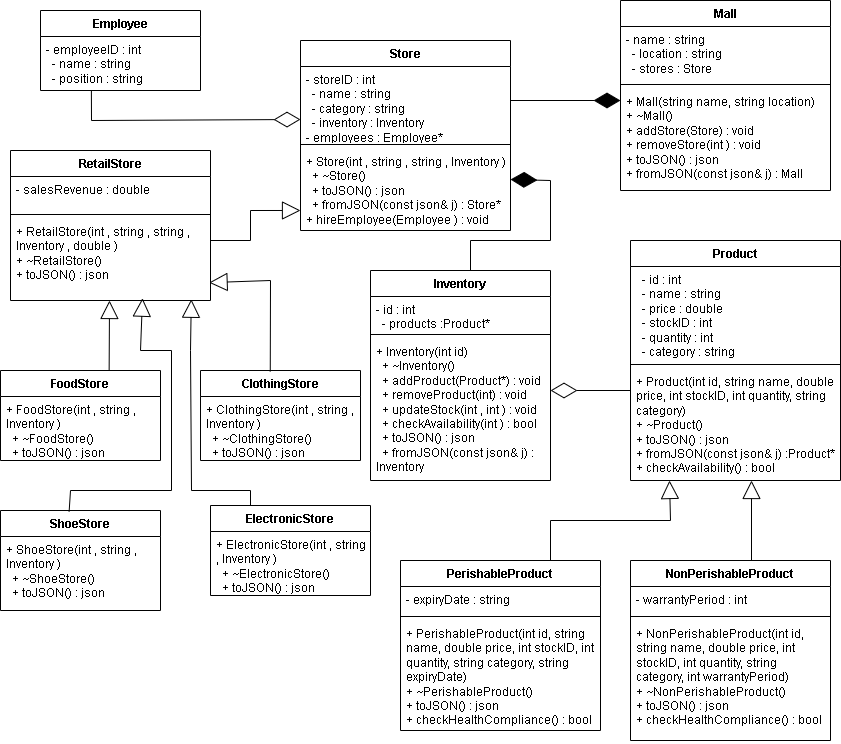

The diagram above was exported from draw.io. Its source (the exported page's mxGraphModel, read from the mxfile embedded in the PNG):
<mxGraphModel dx="880" dy="521" grid="1" gridSize="10" guides="1" tooltips="1" connect="1" arrows="1" fold="1" page="1" pageScale="1" pageWidth="850" pageHeight="1100" math="0" shadow="0">
  <root>
    <mxCell id="0" />
    <mxCell id="1" parent="0" />
    <mxCell id="Nz17DVWMXRnZ6DpOTCms-11" value="Product" style="swimlane;fontStyle=1;align=center;verticalAlign=top;childLayout=stackLayout;horizontal=1;startSize=26;horizontalStack=0;resizeParent=1;resizeParentMax=0;resizeLast=0;collapsible=1;marginBottom=0;whiteSpace=wrap;html=1;" parent="1" vertex="1">
      <mxGeometry x="640" y="240" width="210" height="240" as="geometry">
        <mxRectangle x="80" y="110" width="80" height="30" as="alternateBounds" />
      </mxGeometry>
    </mxCell>
    <mxCell id="Nz17DVWMXRnZ6DpOTCms-12" value="&lt;div&gt;&amp;nbsp; - id : int&lt;/div&gt;&lt;div&gt;&amp;nbsp; - name : string&lt;/div&gt;&lt;div&gt;&amp;nbsp; - price : double&lt;/div&gt;&lt;div&gt;&amp;nbsp; - stockID : int&lt;/div&gt;&lt;div&gt;&amp;nbsp; - quantity : int&lt;/div&gt;&lt;div&gt;&amp;nbsp; - category : string&lt;/div&gt;" style="text;strokeColor=none;fillColor=none;align=left;verticalAlign=top;spacingLeft=4;spacingRight=4;overflow=hidden;rotatable=0;points=[[0,0.5],[1,0.5]];portConstraint=eastwest;whiteSpace=wrap;html=1;" parent="Nz17DVWMXRnZ6DpOTCms-11" vertex="1">
      <mxGeometry y="26" width="210" height="94" as="geometry" />
    </mxCell>
    <mxCell id="Nz17DVWMXRnZ6DpOTCms-13" value="" style="line;strokeWidth=1;fillColor=none;align=left;verticalAlign=middle;spacingTop=-1;spacingLeft=3;spacingRight=3;rotatable=0;labelPosition=right;points=[];portConstraint=eastwest;strokeColor=inherit;" parent="Nz17DVWMXRnZ6DpOTCms-11" vertex="1">
      <mxGeometry y="120" width="210" height="8" as="geometry" />
    </mxCell>
    <mxCell id="Nz17DVWMXRnZ6DpOTCms-14" value="&lt;div&gt;+ Product(int id, string name, double price, int stockID, int quantity, string category)&lt;/div&gt;&lt;div&gt;+ ~Product()&lt;/div&gt;&lt;div&gt;+ toJSON() : json&lt;/div&gt;&lt;div&gt;+ fromJSON(const json&amp;amp; j) :Product*&lt;/div&gt;&lt;div&gt;+ checkAvailability() : bool&lt;/div&gt;" style="text;strokeColor=none;fillColor=none;align=left;verticalAlign=top;spacingLeft=4;spacingRight=4;overflow=hidden;rotatable=0;points=[[0,0.5],[1,0.5]];portConstraint=eastwest;whiteSpace=wrap;html=1;" parent="Nz17DVWMXRnZ6DpOTCms-11" vertex="1">
      <mxGeometry y="128" width="210" height="112" as="geometry" />
    </mxCell>
    <mxCell id="Nz17DVWMXRnZ6DpOTCms-15" value="PerishableProduct" style="swimlane;fontStyle=1;align=center;verticalAlign=top;childLayout=stackLayout;horizontal=1;startSize=26;horizontalStack=0;resizeParent=1;resizeParentMax=0;resizeLast=0;collapsible=1;marginBottom=0;whiteSpace=wrap;html=1;" parent="1" vertex="1">
      <mxGeometry x="410" y="560" width="200" height="170" as="geometry" />
    </mxCell>
    <mxCell id="Nz17DVWMXRnZ6DpOTCms-16" value="- expiryDate : string" style="text;strokeColor=none;fillColor=none;align=left;verticalAlign=top;spacingLeft=4;spacingRight=4;overflow=hidden;rotatable=0;points=[[0,0.5],[1,0.5]];portConstraint=eastwest;whiteSpace=wrap;html=1;" parent="Nz17DVWMXRnZ6DpOTCms-15" vertex="1">
      <mxGeometry y="26" width="200" height="26" as="geometry" />
    </mxCell>
    <mxCell id="Nz17DVWMXRnZ6DpOTCms-17" value="" style="line;strokeWidth=1;fillColor=none;align=left;verticalAlign=middle;spacingTop=-1;spacingLeft=3;spacingRight=3;rotatable=0;labelPosition=right;points=[];portConstraint=eastwest;strokeColor=inherit;" parent="Nz17DVWMXRnZ6DpOTCms-15" vertex="1">
      <mxGeometry y="52" width="200" height="8" as="geometry" />
    </mxCell>
    <mxCell id="Nz17DVWMXRnZ6DpOTCms-18" value="&lt;div&gt;+ PerishableProduct(int id, string name, double price, int stockID, int quantity, string category, string expiryDate)&lt;/div&gt;&lt;div&gt;+ ~PerishableProduct()&lt;/div&gt;&lt;div&gt;+ toJSON() : json&lt;/div&gt;&lt;div&gt;+ checkHealthCompliance() : bool&lt;/div&gt;" style="text;strokeColor=none;fillColor=none;align=left;verticalAlign=top;spacingLeft=4;spacingRight=4;overflow=hidden;rotatable=0;points=[[0,0.5],[1,0.5]];portConstraint=eastwest;whiteSpace=wrap;html=1;" parent="Nz17DVWMXRnZ6DpOTCms-15" vertex="1">
      <mxGeometry y="60" width="200" height="110" as="geometry" />
    </mxCell>
    <mxCell id="Nz17DVWMXRnZ6DpOTCms-19" value="NonPerishableProduct" style="swimlane;fontStyle=1;align=center;verticalAlign=top;childLayout=stackLayout;horizontal=1;startSize=26;horizontalStack=0;resizeParent=1;resizeParentMax=0;resizeLast=0;collapsible=1;marginBottom=0;whiteSpace=wrap;html=1;" parent="1" vertex="1">
      <mxGeometry x="640" y="560" width="200" height="180" as="geometry" />
    </mxCell>
    <mxCell id="Nz17DVWMXRnZ6DpOTCms-20" value="- warrantyPeriod : int" style="text;strokeColor=none;fillColor=none;align=left;verticalAlign=top;spacingLeft=4;spacingRight=4;overflow=hidden;rotatable=0;points=[[0,0.5],[1,0.5]];portConstraint=eastwest;whiteSpace=wrap;html=1;" parent="Nz17DVWMXRnZ6DpOTCms-19" vertex="1">
      <mxGeometry y="26" width="200" height="26" as="geometry" />
    </mxCell>
    <mxCell id="Nz17DVWMXRnZ6DpOTCms-21" value="" style="line;strokeWidth=1;fillColor=none;align=left;verticalAlign=middle;spacingTop=-1;spacingLeft=3;spacingRight=3;rotatable=0;labelPosition=right;points=[];portConstraint=eastwest;strokeColor=inherit;" parent="Nz17DVWMXRnZ6DpOTCms-19" vertex="1">
      <mxGeometry y="52" width="200" height="8" as="geometry" />
    </mxCell>
    <mxCell id="Nz17DVWMXRnZ6DpOTCms-22" value="&lt;div&gt;+ NonPerishableProduct(int id, string name, double price, int stockID, int quantity, string category, int warrantyPeriod)&lt;/div&gt;&lt;div&gt;+ ~NonPerishableProduct()&lt;/div&gt;&lt;div&gt;+ toJSON() : json&lt;/div&gt;&lt;div&gt;+ checkHealthCompliance() : bool&lt;/div&gt;" style="text;strokeColor=none;fillColor=none;align=left;verticalAlign=top;spacingLeft=4;spacingRight=4;overflow=hidden;rotatable=0;points=[[0,0.5],[1,0.5]];portConstraint=eastwest;whiteSpace=wrap;html=1;" parent="Nz17DVWMXRnZ6DpOTCms-19" vertex="1">
      <mxGeometry y="60" width="200" height="120" as="geometry" />
    </mxCell>
    <mxCell id="Nz17DVWMXRnZ6DpOTCms-23" value="Inventory" style="swimlane;fontStyle=1;align=center;verticalAlign=top;childLayout=stackLayout;horizontal=1;startSize=26;horizontalStack=0;resizeParent=1;resizeParentMax=0;resizeLast=0;collapsible=1;marginBottom=0;whiteSpace=wrap;html=1;" parent="1" vertex="1">
      <mxGeometry x="380" y="270" width="180" height="210" as="geometry" />
    </mxCell>
    <mxCell id="Nz17DVWMXRnZ6DpOTCms-24" value="&lt;div&gt;- id : int&lt;/div&gt;&lt;div&gt;&amp;nbsp; - products :Product*&lt;/div&gt;" style="text;strokeColor=none;fillColor=none;align=left;verticalAlign=top;spacingLeft=4;spacingRight=4;overflow=hidden;rotatable=0;points=[[0,0.5],[1,0.5]];portConstraint=eastwest;whiteSpace=wrap;html=1;" parent="Nz17DVWMXRnZ6DpOTCms-23" vertex="1">
      <mxGeometry y="26" width="180" height="34" as="geometry" />
    </mxCell>
    <mxCell id="Nz17DVWMXRnZ6DpOTCms-25" value="" style="line;strokeWidth=1;fillColor=none;align=left;verticalAlign=middle;spacingTop=-1;spacingLeft=3;spacingRight=3;rotatable=0;labelPosition=right;points=[];portConstraint=eastwest;strokeColor=inherit;" parent="Nz17DVWMXRnZ6DpOTCms-23" vertex="1">
      <mxGeometry y="60" width="180" height="8" as="geometry" />
    </mxCell>
    <mxCell id="Nz17DVWMXRnZ6DpOTCms-26" value="&lt;div&gt;+ Inventory(int id)&lt;/div&gt;&lt;div&gt;&amp;nbsp; + ~Inventory()&lt;/div&gt;&lt;div&gt;&amp;nbsp; + addProduct(Product*) : void&lt;/div&gt;&lt;div&gt;&amp;nbsp; + removeProduct(int) : void&lt;/div&gt;&lt;div&gt;&amp;nbsp; + updateStock(int , int ) : void&lt;/div&gt;&lt;div&gt;&amp;nbsp; + checkAvailability(int ) : bool&lt;/div&gt;&lt;div&gt;&amp;nbsp; + toJSON() : json&lt;/div&gt;&lt;div&gt;&amp;nbsp; + fromJSON(const json&amp;amp; j) : Inventory&lt;/div&gt;" style="text;strokeColor=none;fillColor=none;align=left;verticalAlign=top;spacingLeft=4;spacingRight=4;overflow=hidden;rotatable=0;points=[[0,0.5],[1,0.5]];portConstraint=eastwest;whiteSpace=wrap;html=1;" parent="Nz17DVWMXRnZ6DpOTCms-23" vertex="1">
      <mxGeometry y="68" width="180" height="142" as="geometry" />
    </mxCell>
    <mxCell id="Nz17DVWMXRnZ6DpOTCms-27" value="Store" style="swimlane;fontStyle=1;align=center;verticalAlign=top;childLayout=stackLayout;horizontal=1;startSize=26;horizontalStack=0;resizeParent=1;resizeParentMax=0;resizeLast=0;collapsible=1;marginBottom=0;whiteSpace=wrap;html=1;" parent="1" vertex="1">
      <mxGeometry x="310" y="40" width="210" height="190" as="geometry" />
    </mxCell>
    <mxCell id="Nz17DVWMXRnZ6DpOTCms-57" value="" style="endArrow=diamondThin;endFill=1;endSize=24;html=1;rounded=0;" parent="Nz17DVWMXRnZ6DpOTCms-27" edge="1">
      <mxGeometry width="160" relative="1" as="geometry">
        <mxPoint x="210" y="60" as="sourcePoint" />
        <mxPoint x="320" y="60" as="targetPoint" />
      </mxGeometry>
    </mxCell>
    <mxCell id="Nz17DVWMXRnZ6DpOTCms-28" value="&lt;div&gt;- storeID : int&lt;/div&gt;&lt;div&gt;&amp;nbsp; - name : string&lt;/div&gt;&lt;div&gt;&amp;nbsp; - category : string&lt;/div&gt;&lt;div&gt;&amp;nbsp; - inventory : Inventory&lt;/div&gt;&lt;div&gt;- employees : Employee*&lt;/div&gt;" style="text;strokeColor=none;fillColor=none;align=left;verticalAlign=top;spacingLeft=4;spacingRight=4;overflow=hidden;rotatable=0;points=[[0,0.5],[1,0.5]];portConstraint=eastwest;whiteSpace=wrap;html=1;" parent="Nz17DVWMXRnZ6DpOTCms-27" vertex="1">
      <mxGeometry y="26" width="210" height="74" as="geometry" />
    </mxCell>
    <mxCell id="Nz17DVWMXRnZ6DpOTCms-29" value="" style="line;strokeWidth=1;fillColor=none;align=left;verticalAlign=middle;spacingTop=-1;spacingLeft=3;spacingRight=3;rotatable=0;labelPosition=right;points=[];portConstraint=eastwest;strokeColor=inherit;" parent="Nz17DVWMXRnZ6DpOTCms-27" vertex="1">
      <mxGeometry y="100" width="210" height="8" as="geometry" />
    </mxCell>
    <mxCell id="Nz17DVWMXRnZ6DpOTCms-30" value="&lt;div&gt;+ Store(int , string , string , Inventory )&lt;/div&gt;&lt;div&gt;&amp;nbsp; + ~Store()&lt;/div&gt;&lt;div&gt;&amp;nbsp; + toJSON() : json&lt;/div&gt;&lt;div&gt;&amp;nbsp; + fromJSON(const json&amp;amp; j) : Store*&lt;/div&gt;&lt;div&gt;+ hireEmployee(Employee ) : void&lt;/div&gt;" style="text;strokeColor=none;fillColor=none;align=left;verticalAlign=top;spacingLeft=4;spacingRight=4;overflow=hidden;rotatable=0;points=[[0,0.5],[1,0.5]];portConstraint=eastwest;whiteSpace=wrap;html=1;" parent="Nz17DVWMXRnZ6DpOTCms-27" vertex="1">
      <mxGeometry y="108" width="210" height="82" as="geometry" />
    </mxCell>
    <mxCell id="Nz17DVWMXRnZ6DpOTCms-31" value="Mall" style="swimlane;fontStyle=1;align=center;verticalAlign=top;childLayout=stackLayout;horizontal=1;startSize=26;horizontalStack=0;resizeParent=1;resizeParentMax=0;resizeLast=0;collapsible=1;marginBottom=0;whiteSpace=wrap;html=1;" parent="1" vertex="1">
      <mxGeometry x="630" width="210" height="190" as="geometry" />
    </mxCell>
    <mxCell id="Nz17DVWMXRnZ6DpOTCms-32" value="&lt;div&gt;- name : string&lt;/div&gt;&lt;div&gt;&amp;nbsp; - location : string&lt;/div&gt;&lt;div&gt;&amp;nbsp; - stores : Store&lt;/div&gt;" style="text;strokeColor=none;fillColor=none;align=left;verticalAlign=top;spacingLeft=4;spacingRight=4;overflow=hidden;rotatable=0;points=[[0,0.5],[1,0.5]];portConstraint=eastwest;whiteSpace=wrap;html=1;" parent="Nz17DVWMXRnZ6DpOTCms-31" vertex="1">
      <mxGeometry y="26" width="210" height="54" as="geometry" />
    </mxCell>
    <mxCell id="Nz17DVWMXRnZ6DpOTCms-33" value="" style="line;strokeWidth=1;fillColor=none;align=left;verticalAlign=middle;spacingTop=-1;spacingLeft=3;spacingRight=3;rotatable=0;labelPosition=right;points=[];portConstraint=eastwest;strokeColor=inherit;" parent="Nz17DVWMXRnZ6DpOTCms-31" vertex="1">
      <mxGeometry y="80" width="210" height="8" as="geometry" />
    </mxCell>
    <mxCell id="Nz17DVWMXRnZ6DpOTCms-34" value="&lt;div&gt;+ Mall(string name, string location)&lt;/div&gt;&lt;div&gt;+ ~Mall()&lt;/div&gt;&lt;div&gt;&lt;span style=&quot;background-color: transparent; color: light-dark(rgb(0, 0, 0), rgb(255, 255, 255));&quot;&gt;+ addStore(Store) : void&lt;/span&gt;&lt;/div&gt;&lt;div&gt;+ removeStore(int ) : void&lt;/div&gt;&lt;div&gt;+ toJSON() : json&lt;/div&gt;&lt;div&gt;+ fromJSON(const json&amp;amp; j) : Mall&lt;/div&gt;" style="text;strokeColor=none;fillColor=none;align=left;verticalAlign=top;spacingLeft=4;spacingRight=4;overflow=hidden;rotatable=0;points=[[0,0.5],[1,0.5]];portConstraint=eastwest;whiteSpace=wrap;html=1;" parent="Nz17DVWMXRnZ6DpOTCms-31" vertex="1">
      <mxGeometry y="88" width="210" height="102" as="geometry" />
    </mxCell>
    <mxCell id="Nz17DVWMXRnZ6DpOTCms-35" value="RetailStore" style="swimlane;fontStyle=1;align=center;verticalAlign=top;childLayout=stackLayout;horizontal=1;startSize=26;horizontalStack=0;resizeParent=1;resizeParentMax=0;resizeLast=0;collapsible=1;marginBottom=0;whiteSpace=wrap;html=1;" parent="1" vertex="1">
      <mxGeometry x="20" y="150" width="200" height="150" as="geometry" />
    </mxCell>
    <mxCell id="Nz17DVWMXRnZ6DpOTCms-36" value="- salesRevenue : double&lt;div&gt;&lt;br&gt;&lt;/div&gt;" style="text;strokeColor=none;fillColor=none;align=left;verticalAlign=top;spacingLeft=4;spacingRight=4;overflow=hidden;rotatable=0;points=[[0,0.5],[1,0.5]];portConstraint=eastwest;whiteSpace=wrap;html=1;" parent="Nz17DVWMXRnZ6DpOTCms-35" vertex="1">
      <mxGeometry y="26" width="200" height="34" as="geometry" />
    </mxCell>
    <mxCell id="Nz17DVWMXRnZ6DpOTCms-37" value="" style="line;strokeWidth=1;fillColor=none;align=left;verticalAlign=middle;spacingTop=-1;spacingLeft=3;spacingRight=3;rotatable=0;labelPosition=right;points=[];portConstraint=eastwest;strokeColor=inherit;" parent="Nz17DVWMXRnZ6DpOTCms-35" vertex="1">
      <mxGeometry y="60" width="200" height="8" as="geometry" />
    </mxCell>
    <mxCell id="Nz17DVWMXRnZ6DpOTCms-38" value="&lt;div&gt;+ RetailStore(int , string , string , Inventory , double )&lt;/div&gt;&lt;div&gt;+ ~RetailStore()&lt;/div&gt;&lt;div&gt;+ toJSON() : json&lt;/div&gt;&lt;div&gt;&lt;br&gt;&lt;/div&gt;" style="text;strokeColor=none;fillColor=none;align=left;verticalAlign=top;spacingLeft=4;spacingRight=4;overflow=hidden;rotatable=0;points=[[0,0.5],[1,0.5]];portConstraint=eastwest;whiteSpace=wrap;html=1;" parent="Nz17DVWMXRnZ6DpOTCms-35" vertex="1">
      <mxGeometry y="68" width="200" height="82" as="geometry" />
    </mxCell>
    <mxCell id="Nz17DVWMXRnZ6DpOTCms-43" value="FoodStore" style="swimlane;fontStyle=1;align=center;verticalAlign=top;childLayout=stackLayout;horizontal=1;startSize=26;horizontalStack=0;resizeParent=1;resizeParentMax=0;resizeLast=0;collapsible=1;marginBottom=0;whiteSpace=wrap;html=1;" parent="1" vertex="1">
      <mxGeometry x="10" y="370" width="160" height="90" as="geometry" />
    </mxCell>
    <mxCell id="Nz17DVWMXRnZ6DpOTCms-44" value="&lt;div&gt;+ FoodStore(int , string , Inventory )&lt;/div&gt;&lt;div&gt;&amp;nbsp; + ~FoodStore()&lt;/div&gt;&lt;div&gt;&amp;nbsp; + toJSON() : json&lt;/div&gt;" style="text;strokeColor=none;fillColor=none;align=left;verticalAlign=top;spacingLeft=4;spacingRight=4;overflow=hidden;rotatable=0;points=[[0,0.5],[1,0.5]];portConstraint=eastwest;whiteSpace=wrap;html=1;" parent="Nz17DVWMXRnZ6DpOTCms-43" vertex="1">
      <mxGeometry y="26" width="160" height="64" as="geometry" />
    </mxCell>
    <mxCell id="Nz17DVWMXRnZ6DpOTCms-47" value="ClothingStore" style="swimlane;fontStyle=1;align=center;verticalAlign=top;childLayout=stackLayout;horizontal=1;startSize=26;horizontalStack=0;resizeParent=1;resizeParentMax=0;resizeLast=0;collapsible=1;marginBottom=0;whiteSpace=wrap;html=1;" parent="1" vertex="1">
      <mxGeometry x="210" y="370" width="160" height="90" as="geometry" />
    </mxCell>
    <mxCell id="Nz17DVWMXRnZ6DpOTCms-48" value="&lt;div&gt;+ ClothingStore(int , string , Inventory )&lt;/div&gt;&lt;div&gt;&amp;nbsp; + ~ClothingStore()&lt;/div&gt;&lt;div&gt;&amp;nbsp; + toJSON() : json&lt;/div&gt;" style="text;strokeColor=none;fillColor=none;align=left;verticalAlign=top;spacingLeft=4;spacingRight=4;overflow=hidden;rotatable=0;points=[[0,0.5],[1,0.5]];portConstraint=eastwest;whiteSpace=wrap;html=1;" parent="Nz17DVWMXRnZ6DpOTCms-47" vertex="1">
      <mxGeometry y="26" width="160" height="64" as="geometry" />
    </mxCell>
    <mxCell id="Nz17DVWMXRnZ6DpOTCms-49" value="ShoeStore" style="swimlane;fontStyle=1;align=center;verticalAlign=top;childLayout=stackLayout;horizontal=1;startSize=26;horizontalStack=0;resizeParent=1;resizeParentMax=0;resizeLast=0;collapsible=1;marginBottom=0;whiteSpace=wrap;html=1;" parent="1" vertex="1">
      <mxGeometry x="10" y="510" width="160" height="100" as="geometry" />
    </mxCell>
    <mxCell id="Nz17DVWMXRnZ6DpOTCms-50" value="&lt;div&gt;+ ShoeStore(int , string , Inventory )&lt;/div&gt;&lt;div&gt;&amp;nbsp; + ~ShoeStore()&lt;/div&gt;&lt;div&gt;&amp;nbsp; + toJSON() : json&lt;/div&gt;" style="text;strokeColor=none;fillColor=none;align=left;verticalAlign=top;spacingLeft=4;spacingRight=4;overflow=hidden;rotatable=0;points=[[0,0.5],[1,0.5]];portConstraint=eastwest;whiteSpace=wrap;html=1;" parent="Nz17DVWMXRnZ6DpOTCms-49" vertex="1">
      <mxGeometry y="26" width="160" height="74" as="geometry" />
    </mxCell>
    <mxCell id="Nz17DVWMXRnZ6DpOTCms-51" value="ElectronicStore" style="swimlane;fontStyle=1;align=center;verticalAlign=top;childLayout=stackLayout;horizontal=1;startSize=26;horizontalStack=0;resizeParent=1;resizeParentMax=0;resizeLast=0;collapsible=1;marginBottom=0;whiteSpace=wrap;html=1;" parent="1" vertex="1">
      <mxGeometry x="220" y="505" width="160" height="90" as="geometry" />
    </mxCell>
    <mxCell id="Nz17DVWMXRnZ6DpOTCms-52" value="&lt;div&gt;+ ElectronicStore(int , string , Inventory )&lt;/div&gt;&lt;div&gt;&amp;nbsp; + ~ElectronicStore()&lt;/div&gt;&lt;div&gt;&amp;nbsp; + toJSON() : json&lt;/div&gt;" style="text;strokeColor=none;fillColor=none;align=left;verticalAlign=top;spacingLeft=4;spacingRight=4;overflow=hidden;rotatable=0;points=[[0,0.5],[1,0.5]];portConstraint=eastwest;whiteSpace=wrap;html=1;" parent="Nz17DVWMXRnZ6DpOTCms-51" vertex="1">
      <mxGeometry y="26" width="160" height="64" as="geometry" />
    </mxCell>
    <mxCell id="Nz17DVWMXRnZ6DpOTCms-53" value="Employee" style="swimlane;fontStyle=1;align=center;verticalAlign=top;childLayout=stackLayout;horizontal=1;startSize=26;horizontalStack=0;resizeParent=1;resizeParentMax=0;resizeLast=0;collapsible=1;marginBottom=0;whiteSpace=wrap;html=1;" parent="1" vertex="1">
      <mxGeometry x="50" y="10" width="160" height="80" as="geometry" />
    </mxCell>
    <mxCell id="Nz17DVWMXRnZ6DpOTCms-54" value="&lt;div&gt;- employeeID : int&lt;/div&gt;&lt;div&gt;&amp;nbsp; - name : string&lt;/div&gt;&lt;div&gt;&amp;nbsp; - position : string&lt;/div&gt;" style="text;strokeColor=none;fillColor=none;align=left;verticalAlign=top;spacingLeft=4;spacingRight=4;overflow=hidden;rotatable=0;points=[[0,0.5],[1,0.5]];portConstraint=eastwest;whiteSpace=wrap;html=1;" parent="Nz17DVWMXRnZ6DpOTCms-53" vertex="1">
      <mxGeometry y="26" width="160" height="54" as="geometry" />
    </mxCell>
    <mxCell id="Nz17DVWMXRnZ6DpOTCms-58" value="" style="endArrow=diamondThin;endFill=1;endSize=24;html=1;rounded=0;entryX=1;entryY=0.378;entryDx=0;entryDy=0;entryPerimeter=0;" parent="1" target="Nz17DVWMXRnZ6DpOTCms-30" edge="1">
      <mxGeometry width="160" relative="1" as="geometry">
        <mxPoint x="480" y="270" as="sourcePoint" />
        <mxPoint x="520" y="221" as="targetPoint" />
        <Array as="points">
          <mxPoint x="480" y="240" />
          <mxPoint x="560" y="240" />
          <mxPoint x="560" y="180" />
        </Array>
      </mxGeometry>
    </mxCell>
    <mxCell id="Nz17DVWMXRnZ6DpOTCms-59" value="" style="endArrow=diamondThin;endFill=0;endSize=24;html=1;rounded=0;" parent="1" edge="1">
      <mxGeometry width="160" relative="1" as="geometry">
        <mxPoint x="640" y="390" as="sourcePoint" />
        <mxPoint x="560" y="390" as="targetPoint" />
      </mxGeometry>
    </mxCell>
    <mxCell id="Nz17DVWMXRnZ6DpOTCms-60" value="" style="endArrow=diamondThin;endFill=0;endSize=24;html=1;rounded=0;exitX=0.318;exitY=0.998;exitDx=0;exitDy=0;exitPerimeter=0;" parent="1" source="Nz17DVWMXRnZ6DpOTCms-54" edge="1">
      <mxGeometry width="160" relative="1" as="geometry">
        <mxPoint x="100" y="100" as="sourcePoint" />
        <mxPoint x="310" y="119" as="targetPoint" />
        <Array as="points">
          <mxPoint x="101" y="120" />
        </Array>
      </mxGeometry>
    </mxCell>
    <mxCell id="Nz17DVWMXRnZ6DpOTCms-61" value="" style="endArrow=block;endSize=16;endFill=0;html=1;rounded=0;entryX=0;entryY=0.756;entryDx=0;entryDy=0;entryPerimeter=0;" parent="1" target="Nz17DVWMXRnZ6DpOTCms-30" edge="1">
      <mxGeometry width="160" relative="1" as="geometry">
        <mxPoint x="220" y="240" as="sourcePoint" />
        <mxPoint x="260" y="170" as="targetPoint" />
        <Array as="points">
          <mxPoint x="260" y="240" />
          <mxPoint x="260" y="210" />
        </Array>
      </mxGeometry>
    </mxCell>
    <mxCell id="Nz17DVWMXRnZ6DpOTCms-62" value="" style="endArrow=block;endSize=16;endFill=0;html=1;rounded=0;entryX=0.904;entryY=0.985;entryDx=0;entryDy=0;entryPerimeter=0;exitX=0.25;exitY=0;exitDx=0;exitDy=0;" parent="1" source="Nz17DVWMXRnZ6DpOTCms-51" target="Nz17DVWMXRnZ6DpOTCms-38" edge="1">
      <mxGeometry width="160" relative="1" as="geometry">
        <mxPoint x="280" y="490" as="sourcePoint" />
        <mxPoint x="200" y="320" as="targetPoint" />
        <Array as="points">
          <mxPoint x="260" y="490" />
          <mxPoint x="201" y="490" />
          <mxPoint x="200" y="350" />
        </Array>
      </mxGeometry>
    </mxCell>
    <mxCell id="Nz17DVWMXRnZ6DpOTCms-63" value="" style="endArrow=block;endSize=16;endFill=0;html=1;rounded=0;exitX=0.75;exitY=0;exitDx=0;exitDy=0;" parent="1" source="Nz17DVWMXRnZ6DpOTCms-15" edge="1">
      <mxGeometry width="160" relative="1" as="geometry">
        <mxPoint x="520" y="520" as="sourcePoint" />
        <mxPoint x="679" y="480" as="targetPoint" />
        <Array as="points">
          <mxPoint x="560" y="520" />
          <mxPoint x="680" y="520" />
        </Array>
      </mxGeometry>
    </mxCell>
    <mxCell id="Nz17DVWMXRnZ6DpOTCms-64" value="" style="endArrow=block;endSize=16;endFill=0;html=1;rounded=0;" parent="1" edge="1">
      <mxGeometry width="160" relative="1" as="geometry">
        <mxPoint x="761" y="560" as="sourcePoint" />
        <mxPoint x="761" y="480" as="targetPoint" />
      </mxGeometry>
    </mxCell>
    <mxCell id="Nz17DVWMXRnZ6DpOTCms-65" value="" style="endArrow=block;endSize=16;endFill=0;html=1;rounded=0;exitX=0.679;exitY=0;exitDx=0;exitDy=0;exitPerimeter=0;" parent="1" source="Nz17DVWMXRnZ6DpOTCms-43" edge="1">
      <mxGeometry width="160" relative="1" as="geometry">
        <mxPoint x="30" y="330" as="sourcePoint" />
        <mxPoint x="119" y="300" as="targetPoint" />
      </mxGeometry>
    </mxCell>
    <mxCell id="Nz17DVWMXRnZ6DpOTCms-66" value="" style="endArrow=block;endSize=16;endFill=0;html=1;rounded=0;exitX=0.436;exitY=0.011;exitDx=0;exitDy=0;exitPerimeter=0;entryX=0.993;entryY=0.782;entryDx=0;entryDy=0;entryPerimeter=0;" parent="1" source="Nz17DVWMXRnZ6DpOTCms-47" target="Nz17DVWMXRnZ6DpOTCms-38" edge="1">
      <mxGeometry width="160" relative="1" as="geometry">
        <mxPoint x="280" y="360" as="sourcePoint" />
        <mxPoint x="280" y="240" as="targetPoint" />
        <Array as="points">
          <mxPoint x="280" y="280" />
        </Array>
      </mxGeometry>
    </mxCell>
    <mxCell id="Nz17DVWMXRnZ6DpOTCms-68" value="" style="endArrow=block;endSize=16;endFill=0;html=1;rounded=0;exitX=0.429;exitY=0.01;exitDx=0;exitDy=0;exitPerimeter=0;entryX=0.66;entryY=0.972;entryDx=0;entryDy=0;entryPerimeter=0;" parent="1" source="Nz17DVWMXRnZ6DpOTCms-49" target="Nz17DVWMXRnZ6DpOTCms-38" edge="1">
      <mxGeometry width="160" relative="1" as="geometry">
        <mxPoint x="80" y="505" as="sourcePoint" />
        <mxPoint x="110" y="350" as="targetPoint" />
        <Array as="points">
          <mxPoint x="80" y="490" />
          <mxPoint x="181" y="490" />
          <mxPoint x="181" y="350" />
          <mxPoint x="150" y="350" />
        </Array>
      </mxGeometry>
    </mxCell>
  </root>
</mxGraphModel>